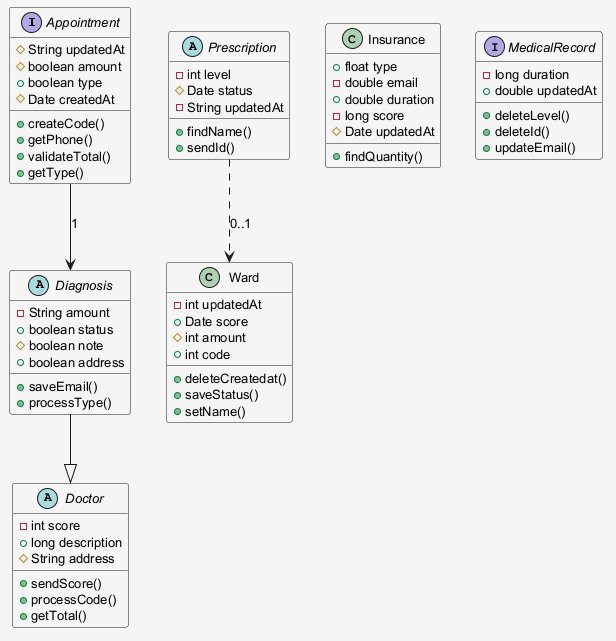

The diagram above was rendered by PlantUML. Its source (embedded in the PNG):
@startuml
skinparam shadowing false
skinparam backgroundColor #F5F5F5
skinparam defaultFontSize 13
interface Appointment {
  #String updatedAt
  #boolean amount
  +boolean type
  #Date createdAt
  +createCode()
  +getPhone()
  +validateTotal()
  +getType()
}
abstract class Prescription {
  -int level
  #Date status
  -String updatedAt
  +findName()
  +sendId()
}
abstract class Doctor {
  -int score
  +long description
  #String address
  +sendScore()
  +processCode()
  +getTotal()
}
abstract class Diagnosis {
  -String amount
  +boolean status
  #boolean note
  +boolean address
  +saveEmail()
  +processType()
}
class Insurance {
  +float type
  -double email
  +double duration
  -long score
  #Date updatedAt
  +findQuantity()
}
interface MedicalRecord {
  -long duration
  +double updatedAt
  +deleteLevel()
  +deleteId()
  +updateEmail()
}
class Ward {
  -int updatedAt
  +Date score
  #int amount
  +int code
  +deleteCreatedat()
  +saveStatus()
  +setName()
}
Appointment --> Diagnosis : "1"
Diagnosis --|> Doctor
Prescription ..> Ward : "0..1"
@enduml